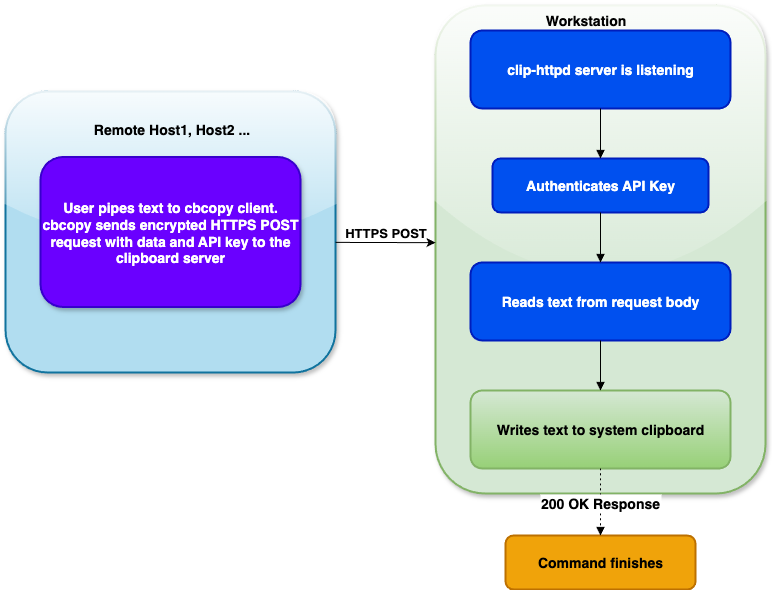

The diagram above was exported from draw.io. Its source (the exported page's mxGraphModel, read from the mxfile embedded in the PNG):
<mxGraphModel dx="2050" dy="1138" grid="1" gridSize="10" guides="1" tooltips="1" connect="1" arrows="1" fold="1" page="1" pageScale="1" pageWidth="850" pageHeight="1100" math="0" shadow="0">
  <root>
    <mxCell id="0" />
    <mxCell id="1" parent="0" />
    <mxCell id="8XkzATH7I2wVXAQ4m3-Q-1" value="" style="whiteSpace=wrap;strokeWidth=2;rounded=1;fillColor=#d5e8d4;strokeColor=#82b366;glass=1;shadow=1;" parent="1" vertex="1">
      <mxGeometry x="470" y="20" width="330" height="488" as="geometry" />
    </mxCell>
    <mxCell id="8XkzATH7I2wVXAQ4m3-Q-2" value="" style="whiteSpace=wrap;strokeWidth=2;rounded=1;fillColor=#b1ddf0;strokeColor=#10739e;glass=1;shadow=1;" parent="1" vertex="1">
      <mxGeometry x="40" y="106" width="330" height="281" as="geometry" />
    </mxCell>
    <mxCell id="8XkzATH7I2wVXAQ4m3-Q-3" value="User pipes text to cbcopy client.&#10;cbcopy sends encrypted HTTPS POST request with data and API key to the clipboard server" style="whiteSpace=wrap;strokeWidth=2;rounded=1;fillColor=#6a00ff;strokeColor=#3700CC;fontStyle=1;glass=0;shadow=1;fontSize=14;fontColor=#ffffff;" parent="1" vertex="1">
      <mxGeometry x="75" y="171.5" width="260" height="150" as="geometry" />
    </mxCell>
    <mxCell id="8XkzATH7I2wVXAQ4m3-Q-6" value="clip-httpd server is listening" style="whiteSpace=wrap;strokeWidth=2;rounded=1;fillColor=#0050ef;fontColor=#ffffff;strokeColor=#001DBC;fontStyle=1;fontSize=14;" parent="1" vertex="1">
      <mxGeometry x="505" y="45" width="260" height="78" as="geometry" />
    </mxCell>
    <mxCell id="8XkzATH7I2wVXAQ4m3-Q-7" value="Authenticates API Key" style="whiteSpace=wrap;strokeWidth=2;rounded=1;fillColor=#0050ef;fontColor=#ffffff;strokeColor=#001DBC;fontStyle=1;fontSize=14;" parent="1" vertex="1">
      <mxGeometry x="527" y="173" width="216" height="54" as="geometry" />
    </mxCell>
    <mxCell id="8XkzATH7I2wVXAQ4m3-Q-8" value="Reads text from request body" style="whiteSpace=wrap;strokeWidth=2;rounded=1;fillColor=#0050ef;fontColor=#ffffff;strokeColor=#001DBC;fontStyle=1;fontSize=14;" parent="1" vertex="1">
      <mxGeometry x="505" y="277" width="260" height="78" as="geometry" />
    </mxCell>
    <mxCell id="8XkzATH7I2wVXAQ4m3-Q-9" value="Writes text to system clipboard" style="whiteSpace=wrap;strokeWidth=2;rounded=1;fillColor=#d5e8d4;strokeColor=#82b366;fontStyle=1;gradientColor=#97d077;fontSize=14;" parent="1" vertex="1">
      <mxGeometry x="505" y="405" width="260" height="78" as="geometry" />
    </mxCell>
    <mxCell id="8XkzATH7I2wVXAQ4m3-Q-10" value="Command finishes" style="whiteSpace=wrap;strokeWidth=2;rounded=1;fontStyle=1;fillColor=#f0a30a;fontColor=#000000;strokeColor=#BD7000;fontSize=14;" parent="1" vertex="1">
      <mxGeometry x="540" y="550" width="190" height="54" as="geometry" />
    </mxCell>
    <mxCell id="8XkzATH7I2wVXAQ4m3-Q-14" value="" style="curved=1;startArrow=none;endArrow=block;exitX=0.5;exitY=0.99;entryX=0.5;entryY=-0.01;rounded=0;" parent="1" source="8XkzATH7I2wVXAQ4m3-Q-6" target="8XkzATH7I2wVXAQ4m3-Q-7" edge="1">
      <mxGeometry relative="1" as="geometry">
        <Array as="points" />
      </mxGeometry>
    </mxCell>
    <mxCell id="8XkzATH7I2wVXAQ4m3-Q-15" value="" style="curved=1;startArrow=none;endArrow=block;exitX=0.5;exitY=0.99;entryX=0.5;entryY=-0.01;rounded=0;" parent="1" source="8XkzATH7I2wVXAQ4m3-Q-7" target="8XkzATH7I2wVXAQ4m3-Q-8" edge="1">
      <mxGeometry relative="1" as="geometry">
        <Array as="points" />
      </mxGeometry>
    </mxCell>
    <mxCell id="8XkzATH7I2wVXAQ4m3-Q-16" value="" style="curved=1;startArrow=none;endArrow=block;exitX=0.5;exitY=0.99;entryX=0.5;entryY=-0.01;rounded=0;" parent="1" source="8XkzATH7I2wVXAQ4m3-Q-8" target="8XkzATH7I2wVXAQ4m3-Q-9" edge="1">
      <mxGeometry relative="1" as="geometry">
        <Array as="points" />
      </mxGeometry>
    </mxCell>
    <mxCell id="8XkzATH7I2wVXAQ4m3-Q-17" value="200 OK Response" style="curved=1;dashed=1;dashPattern=2 3;startArrow=none;endArrow=block;exitX=0.5;exitY=0.99;entryX=0.5;entryY=0;rounded=0;fontStyle=1;fontSize=14;" parent="1" source="8XkzATH7I2wVXAQ4m3-Q-9" target="8XkzATH7I2wVXAQ4m3-Q-10" edge="1">
      <mxGeometry relative="1" as="geometry">
        <Array as="points" />
      </mxGeometry>
    </mxCell>
    <mxCell id="8XkzATH7I2wVXAQ4m3-Q-18" value="&lt;b&gt;&lt;font style=&quot;font-size: 14px;&quot;&gt;Remote Host1, Host2 ...&lt;/font&gt;&lt;/b&gt;" style="text;html=1;align=center;verticalAlign=middle;resizable=0;points=[];autosize=1;strokeColor=none;fillColor=none;" parent="1" vertex="1">
      <mxGeometry x="116" y="129" width="180" height="30" as="geometry" />
    </mxCell>
    <mxCell id="8XkzATH7I2wVXAQ4m3-Q-19" value="&lt;b&gt;&lt;font style=&quot;font-size: 14px;&quot;&gt;Workstation&lt;/font&gt;&lt;/b&gt;" style="text;html=1;align=center;verticalAlign=middle;resizable=0;points=[];autosize=1;strokeColor=none;fillColor=none;" parent="1" vertex="1">
      <mxGeometry x="570" y="20" width="100" height="30" as="geometry" />
    </mxCell>
    <mxCell id="sHyB1wFt8tfewKgAIIvA-9" value="" style="endArrow=classic;html=1;rounded=0;exitX=1;exitY=0.537;exitDx=0;exitDy=0;exitPerimeter=0;entryX=0;entryY=0.486;entryDx=0;entryDy=0;entryPerimeter=0;" parent="1" source="8XkzATH7I2wVXAQ4m3-Q-2" target="8XkzATH7I2wVXAQ4m3-Q-1" edge="1">
      <mxGeometry width="50" height="50" relative="1" as="geometry">
        <mxPoint x="400" y="310" as="sourcePoint" />
        <mxPoint x="450" y="260" as="targetPoint" />
      </mxGeometry>
    </mxCell>
    <mxCell id="sHyB1wFt8tfewKgAIIvA-10" value="HTTPS POST" style="text;html=1;align=center;verticalAlign=middle;resizable=0;points=[];autosize=1;strokeColor=none;fillColor=none;fontStyle=1;fontSize=13;" parent="1" vertex="1">
      <mxGeometry x="365" y="231.5" width="110" height="30" as="geometry" />
    </mxCell>
  </root>
</mxGraphModel>